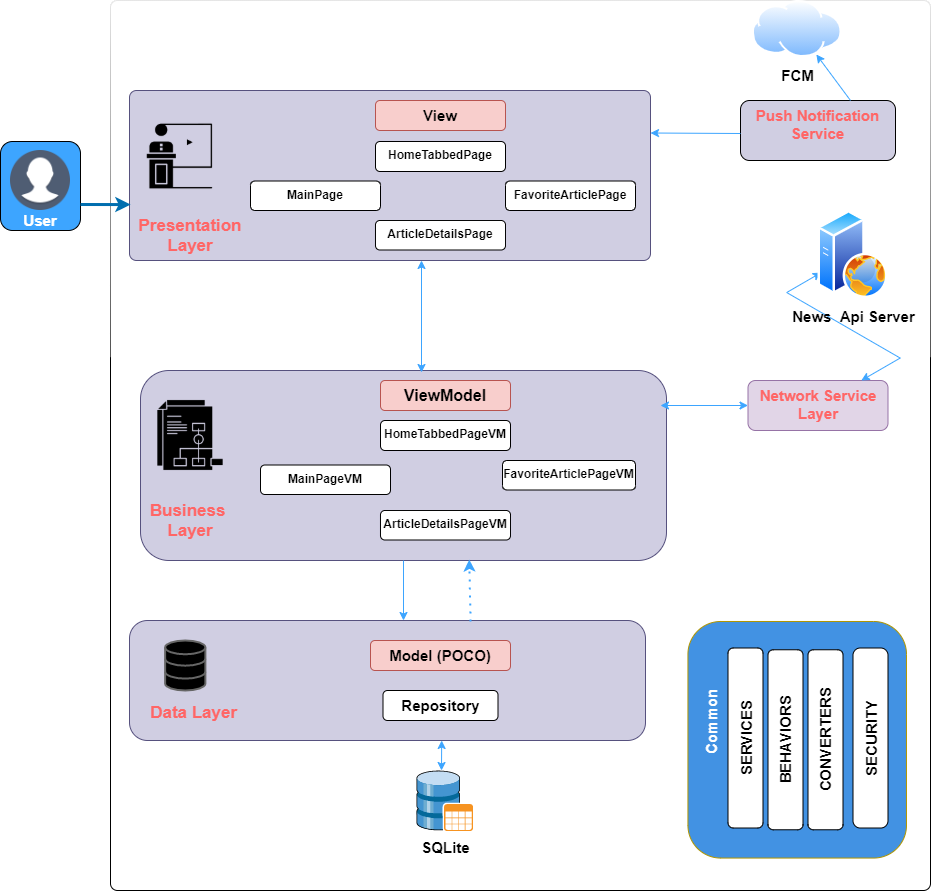

The diagram above was exported from draw.io. Its source (the exported page's mxGraphModel, read from the mxfile embedded in the PNG):
<mxGraphModel dx="1716" dy="1574" grid="1" gridSize="10" guides="1" tooltips="1" connect="1" arrows="1" fold="1" page="1" pageScale="1" pageWidth="850" pageHeight="1100" math="0" shadow="0">
  <root>
    <mxCell id="0" />
    <mxCell id="1" parent="0" />
    <mxCell id="GTZoU9_9OskFW3Rve4Rq-1" value="" style="rounded=1;whiteSpace=wrap;html=1;absoluteArcSize=1;arcSize=14;strokeWidth=1;shadow=0;sketch=0;glass=1;" vertex="1" parent="1">
      <mxGeometry x="100" y="-90" width="820" height="890" as="geometry" />
    </mxCell>
    <mxCell id="GTZoU9_9OskFW3Rve4Rq-2" value="" style="rounded=1;whiteSpace=wrap;html=1;absoluteArcSize=1;arcSize=14;strokeWidth=1;fillColor=#d0cee2;strokeColor=#56517e;" vertex="1" parent="1">
      <mxGeometry x="119" width="521" height="170" as="geometry" />
    </mxCell>
    <mxCell id="GTZoU9_9OskFW3Rve4Rq-7" value="&lt;b&gt;&lt;font style=&quot;font-size: 15px&quot;&gt;View&lt;/font&gt;&lt;/b&gt;" style="rounded=1;whiteSpace=wrap;html=1;strokeColor=#b85450;strokeWidth=0;fillColor=#f8cecc;" vertex="1" parent="1">
      <mxGeometry x="365" y="10" width="130" height="30" as="geometry" />
    </mxCell>
    <mxCell id="GTZoU9_9OskFW3Rve4Rq-10" value="" style="rounded=1;whiteSpace=wrap;html=1;strokeColor=#56517e;fillColor=#d0cee2;" vertex="1" parent="1">
      <mxGeometry x="130" y="280" width="526" height="190" as="geometry" />
    </mxCell>
    <mxCell id="GTZoU9_9OskFW3Rve4Rq-12" value="&lt;b style=&quot;font-size: 16px&quot;&gt;ViewModel&lt;/b&gt;" style="rounded=1;whiteSpace=wrap;html=1;strokeWidth=0;fillColor=#f8cecc;strokeColor=#b85450;" vertex="1" parent="1">
      <mxGeometry x="370" y="290" width="130" height="30" as="geometry" />
    </mxCell>
    <mxCell id="GTZoU9_9OskFW3Rve4Rq-16" value="" style="rounded=1;whiteSpace=wrap;html=1;strokeColor=#B09500;rotation=90;fontColor=#000000;fillColor=#4292E3;" vertex="1" parent="1">
      <mxGeometry x="668.43" y="540" width="236.57" height="218.54" as="geometry" />
    </mxCell>
    <mxCell id="GTZoU9_9OskFW3Rve4Rq-17" value="&lt;b&gt;&lt;font style=&quot;font-size: 15px&quot;&gt;SERVICES&lt;/font&gt;&lt;/b&gt;" style="rounded=1;whiteSpace=wrap;html=1;rotation=-90;strokeWidth=0;" vertex="1" parent="1">
      <mxGeometry x="645" y="630" width="180" height="35" as="geometry" />
    </mxCell>
    <mxCell id="GTZoU9_9OskFW3Rve4Rq-18" value="&lt;b&gt;&lt;font style=&quot;font-size: 15px&quot;&gt;BEHAVIORS&lt;/font&gt;&lt;/b&gt;" style="rounded=1;whiteSpace=wrap;html=1;rotation=-90;strokeWidth=0;" vertex="1" parent="1">
      <mxGeometry x="685" y="631.77" width="180" height="35" as="geometry" />
    </mxCell>
    <mxCell id="GTZoU9_9OskFW3Rve4Rq-19" value="&lt;span style=&quot;font-size: 15px&quot;&gt;&lt;b&gt;CONVERTERS&lt;/b&gt;&lt;/span&gt;" style="rounded=1;whiteSpace=wrap;html=1;rotation=-90;strokeWidth=0;" vertex="1" parent="1">
      <mxGeometry x="725" y="631.77" width="180" height="35" as="geometry" />
    </mxCell>
    <mxCell id="GTZoU9_9OskFW3Rve4Rq-20" value="" style="rounded=1;whiteSpace=wrap;html=1;strokeColor=#56517e;fillColor=#d0cee2;" vertex="1" parent="1">
      <mxGeometry x="119" y="530" width="516" height="120" as="geometry" />
    </mxCell>
    <mxCell id="GTZoU9_9OskFW3Rve4Rq-23" value="" style="html=1;verticalLabelPosition=bottom;align=center;labelBackgroundColor=#ffffff;verticalAlign=top;strokeWidth=2;shadow=0;dashed=0;shape=mxgraph.ios7.icons.data;sketch=0;strokeColor=#666666;fillColor=#000000;" vertex="1" parent="1">
      <mxGeometry x="154.63" y="550" width="40.25" height="50" as="geometry" />
    </mxCell>
    <mxCell id="GTZoU9_9OskFW3Rve4Rq-25" value="&lt;b&gt;&lt;font style=&quot;font-size: 15px&quot;&gt;Repository&lt;/font&gt;&lt;/b&gt;" style="rounded=1;whiteSpace=wrap;html=1;strokeWidth=0;" vertex="1" parent="1">
      <mxGeometry x="372.5" y="600" width="115" height="30" as="geometry" />
    </mxCell>
    <mxCell id="GTZoU9_9OskFW3Rve4Rq-26" value="&lt;b&gt;&lt;font style=&quot;font-size: 15px&quot;&gt;Model (POCO)&lt;/font&gt;&lt;/b&gt;" style="rounded=1;whiteSpace=wrap;html=1;strokeWidth=0;fillColor=#f8cecc;strokeColor=#b85450;" vertex="1" parent="1">
      <mxGeometry x="360" y="550" width="140" height="30" as="geometry" />
    </mxCell>
    <mxCell id="GTZoU9_9OskFW3Rve4Rq-59" value="" style="shape=image;html=1;verticalAlign=top;verticalLabelPosition=bottom;labelBackgroundColor=#ffffff;imageAspect=0;aspect=fixed;image=https://cdn0.iconfinder.com/data/icons/web-development-and-studio/512/98_conference_Business_event_presentation_room_speaker_speech-128.png;sketch=0;fontColor=#FFFFFF;strokeColor=#FFFFFF;fillColor=#FFFFFF;gradientColor=#FFA500;" vertex="1" parent="1">
      <mxGeometry x="130" y="26.5" width="79" height="79" as="geometry" />
    </mxCell>
    <mxCell id="GTZoU9_9OskFW3Rve4Rq-69" value="&lt;font style=&quot;font-size: 17px&quot;&gt;&lt;span style=&quot;color: rgb(255 , 102 , 102)&quot;&gt;Presentation&lt;/span&gt;&lt;br style=&quot;color: rgb(255 , 102 , 102)&quot;&gt;&lt;span style=&quot;color: rgb(255 , 102 , 102)&quot;&gt;Layer&lt;/span&gt;&lt;br&gt;&lt;/font&gt;" style="text;html=1;align=center;verticalAlign=middle;whiteSpace=wrap;rounded=0;labelBackgroundColor=none;sketch=0;fontStyle=1;fontColor=#FFFFFF;strokeWidth=0;" vertex="1" parent="1">
      <mxGeometry x="120" y="134.75" width="120" height="20" as="geometry" />
    </mxCell>
    <mxCell id="GTZoU9_9OskFW3Rve4Rq-74" value="&lt;span style=&quot;font-size: 15px&quot;&gt;&lt;b&gt;SECURITY&lt;/b&gt;&lt;/span&gt;" style="rounded=1;whiteSpace=wrap;html=1;rotation=-90;strokeWidth=0;arcSize=21;" vertex="1" parent="1">
      <mxGeometry x="770" y="630" width="180" height="35" as="geometry" />
    </mxCell>
    <mxCell id="GTZoU9_9OskFW3Rve4Rq-81" value="" style="rounded=1;whiteSpace=wrap;html=1;shadow=0;glass=0;labelBackgroundColor=none;sketch=0;fontColor=#000000;strokeColor=#000000;strokeWidth=1;verticalAlign=top;fillColor=#3DA5FF;" vertex="1" parent="1">
      <mxGeometry x="-10" y="51" width="80" height="89" as="geometry" />
    </mxCell>
    <mxCell id="GTZoU9_9OskFW3Rve4Rq-84" value="" style="shape=image;html=1;verticalAlign=top;verticalLabelPosition=bottom;labelBackgroundColor=#ffffff;imageAspect=0;aspect=fixed;image=https://cdn2.iconfinder.com/data/icons/circle-icons-1/64/profle-128.png;shadow=0;glass=1;sketch=0;fontColor=#000000;strokeColor=#000000;strokeWidth=1;fillColor=#FF6026;gradientColor=#FFA500;" vertex="1" parent="1">
      <mxGeometry y="60" width="60" height="60" as="geometry" />
    </mxCell>
    <mxCell id="GTZoU9_9OskFW3Rve4Rq-85" value="&lt;b&gt;&lt;font style=&quot;font-size: 15px&quot; color=&quot;#ffffff&quot;&gt;User&lt;/font&gt;&lt;/b&gt;" style="text;html=1;strokeColor=none;fillColor=none;align=center;verticalAlign=middle;whiteSpace=wrap;rounded=0;shadow=0;glass=1;labelBackgroundColor=none;sketch=0;fontColor=#000000;" vertex="1" parent="1">
      <mxGeometry x="5" y="120" width="50" height="20" as="geometry" />
    </mxCell>
    <mxCell id="GTZoU9_9OskFW3Rve4Rq-87" value="" style="endArrow=classic;html=1;fontColor=#000000;fillColor=#1ba1e2;strokeColor=#006EAF;strokeWidth=3;entryX=0.002;entryY=0.671;entryDx=0;entryDy=0;entryPerimeter=0;" edge="1" parent="1" target="GTZoU9_9OskFW3Rve4Rq-2">
      <mxGeometry width="50" height="50" relative="1" as="geometry">
        <mxPoint x="70" y="114" as="sourcePoint" />
        <mxPoint x="118" y="107" as="targetPoint" />
      </mxGeometry>
    </mxCell>
    <mxCell id="GTZoU9_9OskFW3Rve4Rq-90" value="" style="shape=image;html=1;verticalAlign=top;verticalLabelPosition=bottom;labelBackgroundColor=#ffffff;imageAspect=0;aspect=fixed;image=https://cdn0.iconfinder.com/data/icons/competitive-strategy-and-corporate-training/512/152_presentation_graph_invoice_report-128.png;shadow=0;glass=1;sketch=0;fontColor=#000000;strokeColor=#000000;strokeWidth=1;fillColor=#3DA5FF;gradientColor=none;" vertex="1" parent="1">
      <mxGeometry x="138" y="303" width="84" height="84" as="geometry" />
    </mxCell>
    <mxCell id="GTZoU9_9OskFW3Rve4Rq-113" value="&lt;b&gt;&lt;font style=&quot;font-size: 15px&quot;&gt;SQLite&lt;/font&gt;&lt;/b&gt;" style="shadow=0;dashed=0;html=1;labelPosition=center;verticalLabelPosition=bottom;verticalAlign=top;align=center;outlineConnect=0;shape=mxgraph.veeam.3d.database;glass=1;labelBackgroundColor=none;sketch=0;strokeColor=#ae4132;strokeWidth=2;fillColor=#FFFF00;" vertex="1" parent="1">
      <mxGeometry x="406" y="680" width="58" height="62" as="geometry" />
    </mxCell>
    <mxCell id="GTZoU9_9OskFW3Rve4Rq-114" value="" style="endArrow=classic;startArrow=classic;html=1;fontColor=#000000;strokeColor=#3DA5FF;strokeWidth=1;entryX=0.605;entryY=1;entryDx=0;entryDy=0;entryPerimeter=0;" edge="1" parent="1" target="GTZoU9_9OskFW3Rve4Rq-20">
      <mxGeometry width="50" height="50" relative="1" as="geometry">
        <mxPoint x="431" y="680" as="sourcePoint" />
        <mxPoint x="410" y="570" as="targetPoint" />
      </mxGeometry>
    </mxCell>
    <mxCell id="GTZoU9_9OskFW3Rve4Rq-116" value="&lt;b&gt;&lt;font style=&quot;font-size: 15px&quot; color=&quot;#ffffff&quot;&gt;Common&lt;/font&gt;&lt;/b&gt;" style="text;html=1;strokeColor=none;fillColor=none;align=center;verticalAlign=middle;whiteSpace=wrap;rounded=0;shadow=0;glass=1;labelBackgroundColor=none;sketch=0;fontColor=#000000;rotation=-90;" vertex="1" parent="1">
      <mxGeometry x="607.5" y="617.5" width="185" height="28" as="geometry" />
    </mxCell>
    <mxCell id="GTZoU9_9OskFW3Rve4Rq-121" value="&lt;font style=&quot;font-size: 12px&quot;&gt;&lt;b&gt;HomeTabbedPage&lt;/b&gt;&lt;/font&gt;" style="rounded=1;whiteSpace=wrap;html=1;shadow=0;glass=0;labelBackgroundColor=none;sketch=0;strokeWidth=1;verticalAlign=top;" vertex="1" parent="1">
      <mxGeometry x="365" y="51" width="130" height="30" as="geometry" />
    </mxCell>
    <mxCell id="GTZoU9_9OskFW3Rve4Rq-122" value="&lt;font style=&quot;font-size: 12px&quot;&gt;&lt;b&gt;MainPage&lt;/b&gt;&lt;/font&gt;" style="rounded=1;whiteSpace=wrap;html=1;shadow=0;glass=0;labelBackgroundColor=none;sketch=0;strokeWidth=1;verticalAlign=top;" vertex="1" parent="1">
      <mxGeometry x="240" y="90.5" width="130" height="29.5" as="geometry" />
    </mxCell>
    <mxCell id="GTZoU9_9OskFW3Rve4Rq-123" value="&lt;b&gt;FavoriteArticlePage&lt;/b&gt;" style="rounded=1;whiteSpace=wrap;html=1;shadow=0;glass=0;labelBackgroundColor=none;sketch=0;strokeWidth=1;verticalAlign=top;labelBorderColor=none;" vertex="1" parent="1">
      <mxGeometry x="495" y="90.5" width="130" height="29.5" as="geometry" />
    </mxCell>
    <mxCell id="GTZoU9_9OskFW3Rve4Rq-127" value="&lt;b&gt;ArticleDetailsPage&lt;/b&gt;" style="rounded=1;whiteSpace=wrap;html=1;shadow=0;glass=0;labelBackgroundColor=none;sketch=0;strokeWidth=1;verticalAlign=top;labelBorderColor=none;" vertex="1" parent="1">
      <mxGeometry x="365" y="130" width="130" height="29.5" as="geometry" />
    </mxCell>
    <mxCell id="GTZoU9_9OskFW3Rve4Rq-128" value="&lt;font style=&quot;font-size: 12px&quot;&gt;&lt;b&gt;HomeTabbedPageVM&lt;/b&gt;&lt;/font&gt;" style="rounded=1;whiteSpace=wrap;html=1;shadow=0;glass=0;labelBackgroundColor=none;sketch=0;strokeWidth=1;verticalAlign=top;" vertex="1" parent="1">
      <mxGeometry x="370" y="330" width="130" height="30" as="geometry" />
    </mxCell>
    <mxCell id="GTZoU9_9OskFW3Rve4Rq-129" value="&lt;font style=&quot;font-size: 12px&quot;&gt;&lt;b&gt;MainPageVM&lt;/b&gt;&lt;/font&gt;" style="rounded=1;whiteSpace=wrap;html=1;shadow=0;glass=0;labelBackgroundColor=none;sketch=0;strokeWidth=1;verticalAlign=top;" vertex="1" parent="1">
      <mxGeometry x="250" y="374.5" width="130" height="29.5" as="geometry" />
    </mxCell>
    <mxCell id="GTZoU9_9OskFW3Rve4Rq-130" value="&lt;b&gt;FavoriteArticlePageVM&lt;/b&gt;" style="rounded=1;whiteSpace=wrap;html=1;shadow=0;glass=0;labelBackgroundColor=none;sketch=0;strokeWidth=1;verticalAlign=top;labelBorderColor=none;" vertex="1" parent="1">
      <mxGeometry x="492" y="370" width="133" height="29.5" as="geometry" />
    </mxCell>
    <mxCell id="GTZoU9_9OskFW3Rve4Rq-131" value="&lt;b&gt;ArticleDetailsPageVM&lt;/b&gt;" style="rounded=1;whiteSpace=wrap;html=1;shadow=0;glass=0;labelBackgroundColor=none;sketch=0;strokeWidth=1;verticalAlign=top;labelBorderColor=none;" vertex="1" parent="1">
      <mxGeometry x="370" y="420" width="130" height="29.5" as="geometry" />
    </mxCell>
    <mxCell id="GTZoU9_9OskFW3Rve4Rq-139" value="&lt;b&gt;&lt;font style=&quot;font-size: 15px&quot; color=&quot;#ff6666&quot;&gt;Network Service Layer&lt;/font&gt;&lt;/b&gt;" style="rounded=1;whiteSpace=wrap;html=1;shadow=0;glass=0;labelBackgroundColor=none;sketch=0;strokeWidth=1;verticalAlign=top;fillColor=#e1d5e7;strokeColor=#9673a6;" vertex="1" parent="1">
      <mxGeometry x="737.5" y="290" width="140" height="50" as="geometry" />
    </mxCell>
    <mxCell id="GTZoU9_9OskFW3Rve4Rq-145" value="" style="edgeStyle=isometricEdgeStyle;rounded=0;orthogonalLoop=1;jettySize=auto;html=1;fontColor=#000000;startArrow=classic;startFill=1;endArrow=classic;endFill=1;strokeColor=#3DA5FF;strokeWidth=1;" edge="1" parent="1" source="GTZoU9_9OskFW3Rve4Rq-141" target="GTZoU9_9OskFW3Rve4Rq-139">
      <mxGeometry relative="1" as="geometry">
        <Array as="points">
          <mxPoint x="790" y="210" />
        </Array>
      </mxGeometry>
    </mxCell>
    <mxCell id="GTZoU9_9OskFW3Rve4Rq-141" value="&lt;font style=&quot;font-size: 15px&quot;&gt;&lt;b&gt;News&amp;nbsp; Api Server&lt;/b&gt;&lt;/font&gt;" style="aspect=fixed;perimeter=ellipsePerimeter;html=1;align=center;shadow=0;dashed=0;spacingTop=3;image;image=img/lib/active_directory/web_server.svg;rounded=1;glass=0;labelBackgroundColor=none;sketch=0;fontColor=#000000;strokeColor=#000000;strokeWidth=1;fillColor=#D0CEE2;gradientColor=none;" vertex="1" parent="1">
      <mxGeometry x="807.5" y="120" width="70" height="87.5" as="geometry" />
    </mxCell>
    <mxCell id="GTZoU9_9OskFW3Rve4Rq-147" value="" style="endArrow=classic;html=1;fontColor=#000000;strokeColor=#3DA5FF;strokeWidth=1;exitX=0;exitY=0.5;exitDx=0;exitDy=0;startArrow=classic;startFill=1;" edge="1" parent="1" source="GTZoU9_9OskFW3Rve4Rq-139">
      <mxGeometry width="50" height="50" relative="1" as="geometry">
        <mxPoint x="660" y="300" as="sourcePoint" />
        <mxPoint x="650" y="315" as="targetPoint" />
      </mxGeometry>
    </mxCell>
    <mxCell id="GTZoU9_9OskFW3Rve4Rq-148" value="&lt;b&gt;&lt;font style=&quot;font-size: 15px&quot; color=&quot;#ff6666&quot;&gt;Push Notification Service&lt;/font&gt;&lt;/b&gt;" style="rounded=1;whiteSpace=wrap;html=1;shadow=0;glass=0;labelBackgroundColor=none;sketch=0;fontColor=#000000;strokeColor=#000000;strokeWidth=1;fillColor=#D0CEE2;gradientColor=none;verticalAlign=top;" vertex="1" parent="1">
      <mxGeometry x="730" y="10" width="155" height="60" as="geometry" />
    </mxCell>
    <mxCell id="GTZoU9_9OskFW3Rve4Rq-149" value="&lt;b&gt;&lt;font style=&quot;font-size: 15px&quot;&gt;FCM&lt;/font&gt;&lt;/b&gt;" style="aspect=fixed;perimeter=ellipsePerimeter;html=1;align=center;shadow=0;dashed=0;spacingTop=3;image;image=img/lib/active_directory/internet_cloud.svg;rounded=1;glass=0;labelBackgroundColor=none;sketch=0;fontColor=#000000;strokeColor=#000000;strokeWidth=1;fillColor=#D0CEE2;gradientColor=none;" vertex="1" parent="1">
      <mxGeometry x="741.71" y="-90" width="90" height="56.7" as="geometry" />
    </mxCell>
    <mxCell id="GTZoU9_9OskFW3Rve4Rq-150" value="" style="endArrow=classic;html=1;fontColor=#000000;strokeColor=#3DA5FF;strokeWidth=1;entryX=1;entryY=0.25;entryDx=0;entryDy=0;" edge="1" parent="1" target="GTZoU9_9OskFW3Rve4Rq-2">
      <mxGeometry width="50" height="50" relative="1" as="geometry">
        <mxPoint x="730" y="43" as="sourcePoint" />
        <mxPoint x="640" y="37" as="targetPoint" />
      </mxGeometry>
    </mxCell>
    <mxCell id="GTZoU9_9OskFW3Rve4Rq-153" value="" style="endArrow=classic;html=1;fontColor=#000000;strokeColor=#3DA5FF;strokeWidth=1;" edge="1" parent="1" target="GTZoU9_9OskFW3Rve4Rq-149">
      <mxGeometry width="50" height="50" relative="1" as="geometry">
        <mxPoint x="840" y="10" as="sourcePoint" />
        <mxPoint x="890" y="-40" as="targetPoint" />
      </mxGeometry>
    </mxCell>
    <mxCell id="GTZoU9_9OskFW3Rve4Rq-154" value="" style="endArrow=classic;startArrow=classic;html=1;fontColor=#000000;strokeColor=#3DA5FF;strokeWidth=1;" edge="1" parent="1">
      <mxGeometry width="50" height="50" relative="1" as="geometry">
        <mxPoint x="411" y="282" as="sourcePoint" />
        <mxPoint x="411" y="170" as="targetPoint" />
      </mxGeometry>
    </mxCell>
    <mxCell id="GTZoU9_9OskFW3Rve4Rq-155" value="" style="endArrow=classic;html=1;fontColor=#000000;strokeColor=#3DA5FF;strokeWidth=1;exitX=0.5;exitY=1;exitDx=0;exitDy=0;" edge="1" parent="1" source="GTZoU9_9OskFW3Rve4Rq-10">
      <mxGeometry width="50" height="50" relative="1" as="geometry">
        <mxPoint x="490" y="520" as="sourcePoint" />
        <mxPoint x="393" y="530" as="targetPoint" />
      </mxGeometry>
    </mxCell>
    <mxCell id="GTZoU9_9OskFW3Rve4Rq-156" value="" style="endArrow=classic;dashed=1;html=1;dashPattern=1 3;strokeWidth=2;fontColor=#000000;exitX=0.661;exitY=0.008;exitDx=0;exitDy=0;exitPerimeter=0;entryX=0.625;entryY=0.995;entryDx=0;entryDy=0;entryPerimeter=0;startArrow=none;startFill=0;endFill=1;strokeColor=#3DA5FF;" edge="1" parent="1" source="GTZoU9_9OskFW3Rve4Rq-20" target="GTZoU9_9OskFW3Rve4Rq-10">
      <mxGeometry width="50" height="50" relative="1" as="geometry">
        <mxPoint x="490" y="520" as="sourcePoint" />
        <mxPoint x="540" y="470" as="targetPoint" />
      </mxGeometry>
    </mxCell>
    <mxCell id="GTZoU9_9OskFW3Rve4Rq-161" value="&lt;font style=&quot;font-size: 17px&quot;&gt;&lt;font color=&quot;#ff6666&quot;&gt;Business&amp;nbsp;&lt;/font&gt;&lt;br style=&quot;color: rgb(255 , 102 , 102)&quot;&gt;&lt;span style=&quot;color: rgb(255 , 102 , 102)&quot;&gt;Layer&lt;/span&gt;&lt;br&gt;&lt;/font&gt;" style="text;html=1;align=center;verticalAlign=middle;whiteSpace=wrap;rounded=0;labelBackgroundColor=none;sketch=0;fontStyle=1;fontColor=#FFFFFF;strokeWidth=0;" vertex="1" parent="1">
      <mxGeometry x="124" y="420" width="112" height="20" as="geometry" />
    </mxCell>
    <mxCell id="GTZoU9_9OskFW3Rve4Rq-162" value="&lt;font style=&quot;font-size: 17px&quot;&gt;&lt;font color=&quot;#ff6666&quot;&gt;Data Layer&amp;nbsp;&lt;/font&gt;&lt;br&gt;&lt;/font&gt;" style="text;html=1;align=center;verticalAlign=middle;whiteSpace=wrap;rounded=0;labelBackgroundColor=none;sketch=0;fontStyle=1;fontColor=#FFFFFF;strokeWidth=0;" vertex="1" parent="1">
      <mxGeometry x="130" y="611.77" width="112" height="20" as="geometry" />
    </mxCell>
  </root>
</mxGraphModel>